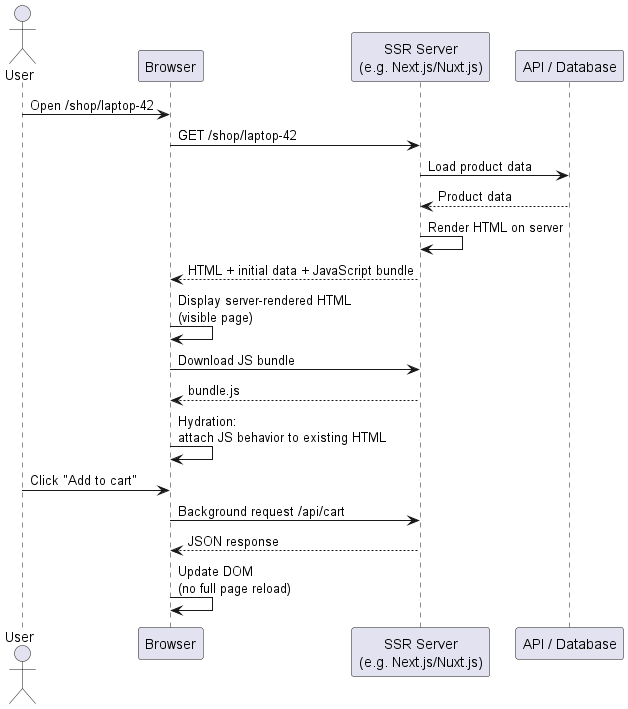

The diagram above was rendered by PlantUML. Its source (embedded in the PNG):
@startuml
actor User
participant Browser
participant "SSR Server\n(e.g. Next.js/Nuxt.js)" as Server
participant "API / Database" as Data

User -> Browser: Open /shop/laptop-42
Browser -> Server: GET /shop/laptop-42

Server -> Data: Load product data
Data --> Server: Product data

Server -> Server: Render HTML on server
Server --> Browser: HTML + initial data + JavaScript bundle

Browser -> Browser: Display server-rendered HTML\n(visible page)

Browser -> Server: Download JS bundle
Server --> Browser: bundle.js

Browser -> Browser: Hydration:\nattach JS behavior to existing HTML

User -> Browser: Click "Add to cart"
Browser -> Server: Background request /api/cart
Server --> Browser: JSON response
Browser -> Browser: Update DOM\n(no full page reload)
@enduml